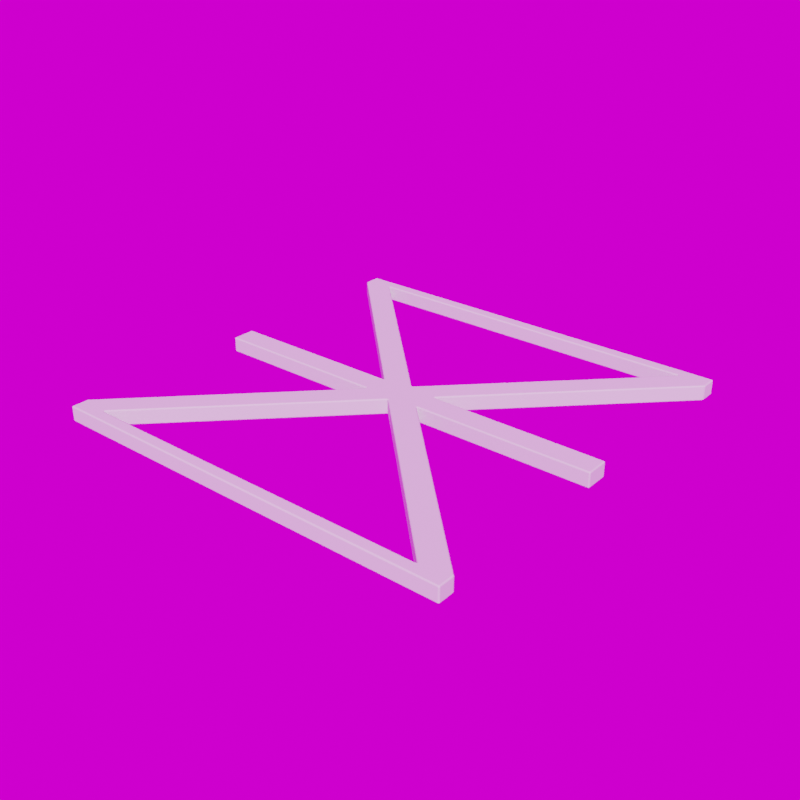 # Source: grid_epsilon.blend  (saved by Blender 2.90.8; exported with 4.5.12 LTS)
import bpy
from mathutils import Matrix  # noqa: F401  (used for matrix-valued properties, if any)

bpy.ops.wm.read_factory_settings(use_empty=True)
scene = bpy.context.scene
scene.name = 'Scene'

# ---- collections
col_collection = bpy.data.collections.new('Collection'); scene.collection.children.link(col_collection)
col_bool_objects = bpy.data.collections.new('Bool_Objects'); scene.collection.children.link(col_bool_objects)

# ---- images (referenced by path relative to the original .blend; pixels are not part of the script)
import os
ASSET_DIR = os.environ.get("B2B_ASSET_DIR", "")  # directory of the original .blend (textures are referenced by path, not embedded)
HERE = os.path.dirname(os.path.abspath(__file__))  # packed textures are extracted next to this script under _unpacked/

def load_image(name, relpath, width, height, colorspace="sRGB"):
    """Load a texture the original file referenced (path relative to the .blend, or extracted next to this script)."""
    p = next((c for c in (os.path.join(HERE, relpath), os.path.join(ASSET_DIR, relpath)) if relpath and os.path.exists(c)), "")
    if p:
        img = bpy.data.images.load(p, check_existing=True)
        img.name = name
    else:  # same state as the original file: an image datablock whose file is absent (Cycles renders it pink)
        img = bpy.data.images.new(name, width, height)
        img.source = "FILE"
        img.filepath = "//" + (relpath or name)
    img.colorspace_settings.name = colorspace
    return img
img_artist_workshop_4k_hdr_001 = load_image('artist_workshop_4k.hdr.001', 'artist_workshop_4k.hdr', 1024, 1024, 'Linear Rec.709')

# ---- node groups
ng_warmth__gaffer = bpy.data.node_groups.new('Warmth (Gaffer)', 'ShaderNodeTree')
_s = ng_warmth__gaffer.interface.new_socket(name='Image', in_out='OUTPUT', socket_type='NodeSocketColor')
_s = ng_warmth__gaffer.interface.new_socket(name='Image', in_out='INPUT', socket_type='NodeSocketColor')
_s = ng_warmth__gaffer.interface.new_socket(name='Temp', in_out='INPUT', socket_type='NodeSocketFloat')
_s.min_value = -100.0
_s.max_value = 100.0
_s = ng_warmth__gaffer.interface.new_socket(name='Tint', in_out='INPUT', socket_type='NodeSocketFloat')
_s.min_value = -100.0
_s.max_value = 100.0
_N = ng_warmth__gaffer.nodes; _L = ng_warmth__gaffer.links
n0 = _N.new('NodeGroupInput'); n0.name = 'Group Input'; n0.location = (-70, -478)
n1 = _N.new('NodeGroupOutput'); n1.name = 'Group Output'; n1.location = (1033, -158)
n2 = _N.new('ShaderNodeMath'); n2.name = 'Math'; n2.location = (214, -339)
n2.operation = 'DIVIDE'
n2.inputs[1].default_value = 150.0
n2.inputs[2].default_value = 0.0
n3 = _N.new('ShaderNodeMath'); n3.name = 'Math.001'; n3.location = (407, -336)
n3.inputs[1].default_value = 1.0
n3.inputs[2].default_value = 0.0
n4 = _N.new('ShaderNodeSeparateColor'); n4.name = 'Separate RGB'; n4.location = (408, -168)
n5 = _N.new('ShaderNodeMath'); n5.name = 'Math.002'; n5.location = (627, 85)
n5.operation = 'MULTIPLY'
n5.inputs[2].default_value = 0.0
n6 = _N.new('ShaderNodeMath'); n6.name = 'Math.003'; n6.location = (627, -91)
n6.operation = 'MULTIPLY'
n6.inputs[2].default_value = 0.0
n7 = _N.new('ShaderNodeMath'); n7.name = 'Math.004'; n7.location = (627, -240)
n7.operation = 'DIVIDE'
n7.inputs[2].default_value = 0.0
n8 = _N.new('ShaderNodeMath'); n8.name = 'Math.005'; n8.location = (214, -548)
n8.operation = 'DIVIDE'
n8.inputs[1].default_value = 150.0
n8.inputs[2].default_value = 0.0
n9 = _N.new('ShaderNodeMath'); n9.name = 'Math.006'; n9.location = (407, -529)
n9.inputs[1].default_value = 1.0
n9.inputs[2].default_value = 0.0
n10 = _N.new('ShaderNodeCombineColor'); n10.name = 'Combine RGB'; n10.location = (808, -163)
_L.new(n0.outputs[1], n2.inputs[0])
_L.new(n2.outputs[0], n3.inputs[0])
_L.new(n3.outputs[0], n5.inputs[1])
_L.new(n3.outputs[0], n7.inputs[1])
_L.new(n0.outputs[2], n8.inputs[0])
_L.new(n8.outputs[0], n9.inputs[0])
_L.new(n9.outputs[0], n6.inputs[1])
_L.new(n0.outputs[0], n4.inputs[0])
_L.new(n4.outputs[0], n5.inputs[0])
_L.new(n4.outputs[1], n6.inputs[0])
_L.new(n4.outputs[2], n7.inputs[0])
_L.new(n5.outputs[0], n10.inputs[0])
_L.new(n6.outputs[0], n10.inputs[1])
_L.new(n7.outputs[0], n10.inputs[2])
_L.new(n10.outputs[0], n1.inputs[0])
n1.is_active_output = True

# ---- world
world_world = bpy.data.worlds.new('World'); scene.world = world_world
world_world.use_nodes = True; world_world.node_tree.nodes.clear()
_N = world_world.node_tree.nodes; _L = world_world.node_tree.links
n0 = _N.new('ShaderNodeOutputWorld'); n0.name = 'World Output'; n0.location = (300, 300)
n1 = _N.new('ShaderNodeBackground'); n1.name = 'Background'; n1.location = (10, 300)
n1.inputs[0].default_value = (0.05088, 0.05088, 0.05088, 1.0)
n2 = _N.new('ShaderNodeTexEnvironment'); n2.name = 'HDRIHandler_ShaderNodeTexEnvironment'; n2.location = (-462, 90)
n2.image = img_artist_workshop_4k_hdr_001
n3 = _N.new('ShaderNodeTexCoord'); n3.name = 'HDRIHandler_ShaderNodeTexCoord'; n3.location = (-1022, 118)
n4 = _N.new('ShaderNodeMapping'); n4.name = 'HDRIHandler_ShaderNodeMapping'; n4.location = (-832, 138)
n4.mute = True
n5 = _N.new('ShaderNodeGroup'); n5.name = 'HDRIHandler_Warmth'; n5.location = (-262, 73)
n5.mute = True
n5.node_tree = ng_warmth__gaffer
n5.inputs[1].default_value = 0.0
n5.inputs[2].default_value = 0.0
n6 = _N.new('ShaderNodeGamma'); n6.name = 'HDRIHandler_ShaderNodeGamma'; n6.location = (-72, 60)
n6.mute = True
n7 = _N.new('ShaderNodeHueSaturation'); n7.name = 'HDRIHandler_ShaderNodeHueSaturation'; n7.location = (118, 81)
n7.mute = True
n8 = _N.new('ShaderNodeBackground'); n8.name = 'HDRIHandler_ShaderNodeBackground'; n8.location = (318, 48)
n9 = _N.new('ShaderNodeOutputWorld'); n9.name = 'HDRIHandler_ShaderNodeOutputWorld'; n9.location = (729, 34)
_L.new(n1.outputs[0], n0.inputs[0])
_L.new(n3.outputs[0], n4.inputs[0])
_L.new(n4.outputs[0], n2.inputs[0])
_L.new(n2.outputs[0], n5.inputs[0])
_L.new(n5.outputs[0], n6.inputs[0])
_L.new(n6.outputs[0], n7.inputs[4])
_L.new(n7.outputs[0], n8.inputs[0])
_L.new(n8.outputs[0], n9.inputs[0])
n9.is_active_output = True
world_world.color = (0.05088, 0.05088, 0.05088)
world_world.use_sun_shadow = False
world_world.sun_shadow_jitter_overblur = 0.0

# ---- meshes
me_plane_002 = bpy.data.meshes.new('Plane.002')
me_plane_002.from_pydata([(6.713e-08, 5.594e-09, 0.0), (0.06637, 0.06637, 0.0), (0.009346, 0.003871, 0.0), (0.06637, 0.06089, 0.0), (4.475e-08, 0.005475, 0.0), (0.05702, 0.06249, 0.0), (0.06637, 5.594e-09, 0.0), (0.06637, 0.003871, 0.0), (6.706e-08, 0.06637, 0.0), (5.588e-08, 0.06249, 0.0)], [], [(1, 0, 2, 3), (0, 1, 5, 4), (0, 6, 7, 2), (1, 8, 9, 5)])
_uv = me_plane_002.uv_layers.new(name='UVMap')
_uv.uv.foreach_set('vector', [1.0, 1.0, 0.0, 1.0, 0.09958, 0.9588, 0.9588, 0.9588, 0.0, 0.0, 1.0, 0.0, 0.9004, 0.04125, 0.04125, 0.04125, 0.0, 1.0, 0.5, 0.5, 0.5292, 0.5292, 0.09958, 0.9588, 1.0, 0.0, 0.5, 0.5, 0.4708, 0.4708, 0.9004, 0.04125])
me_plane_002.use_remesh_preserve_volume = False
me_plane_002.use_remesh_preserve_attributes = False
me_plane_002.use_mirror_vertex_groups = False
me_plane_002.update()

# ---- objects
ob_grid_epsilon = bpy.data.objects.new('Grid_Epsilon', me_plane_002)

# ---- transforms, parenting, visibility, modifiers, constraints
ob_grid_epsilon.location = (0.0, 0.0, 0.0)
ob_grid_epsilon.use_shape_key_edit_mode = True
ob_grid_epsilon.lineart.crease_threshold = 0.0
_m = ob_grid_epsilon.modifiers.new('Mirror', 'MIRROR')
_m.use_axis = (True, True, False)
_m = ob_grid_epsilon.modifiers.new('Array_X', 'ARRAY')
_m.count = 1
_m.constant_offset_displace = (0.0, 0.0, 0.0)
_m.use_merge_vertices = True
_m.merge_threshold = 0.0001
_m = ob_grid_epsilon.modifiers.new('Array_Y', 'ARRAY')
_m.count = 1
_m.constant_offset_displace = (0.0, 0.0, 0.0)
_m.relative_offset_displace = (0.0, 1.0, 0.0)
_m.use_merge_vertices = True
_m.merge_threshold = 0.0001
_m = ob_grid_epsilon.modifiers.new('Displace_X', 'DISPLACE')
_m.strength = 0.0
_m.direction = 'X'
_m = ob_grid_epsilon.modifiers.new('Displace_Y', 'DISPLACE')
_m.strength = 0.0
_m.direction = 'Y'
_m = ob_grid_epsilon.modifiers.new('Displace_Z', 'DISPLACE')
_m.strength = -0.05
_m.direction = 'Z'
_m = ob_grid_epsilon.modifiers.new('ArrayX_from_bool', 'ARRAY')
_m.show_render = False
_m.constant_offset_displace = (0.0, 0.0, 0.0)
_m = ob_grid_epsilon.modifiers.new('ArrayY_from_bool', 'ARRAY')
_m.show_render = False
_m.constant_offset_displace = (0.0, 0.0, 0.0)
_m = ob_grid_epsilon.modifiers.new('ArrayZ_from_bool', 'ARRAY')
_m.show_render = False
_m.constant_offset_displace = (0.0, 0.0, 0.0)
_m = ob_grid_epsilon.modifiers.new('DisplaceX_to_center', 'DISPLACE')
_m.show_render = False
_m.strength = 0.0
_m.direction = 'X'
_m = ob_grid_epsilon.modifiers.new('DisplaceY_to_center', 'DISPLACE')
_m.show_render = False
_m.strength = 0.0
_m.direction = 'Y'
_m = ob_grid_epsilon.modifiers.new('Mirror_from_bool', 'MIRROR')
_m.show_render = False
_m = ob_grid_epsilon.modifiers.new('Solidify', 'SOLIDIFY')
_m.thickness = 0.005
_m.offset = 1.0
_m.nonmanifold_thickness_mode = 'FIXED'
_m.nonmanifold_merge_threshold = 0.0003
_m = ob_grid_epsilon.modifiers.new('Bevel', 'BEVEL')
_m.width = 0.0005
_m.width_pct = 0.0005
_m.segments = 2
_m.loop_slide = False
_m.harden_normals = True
_m.miter_outer = 'MITER_ARC'

# ---- collection membership
scene.collection.objects.link(ob_grid_epsilon)

# ---- scene / render settings (as saved in the file)
scene.frame_start = 1; scene.frame_end = 250; scene.frame_set(1)
scene.render.engine = 'CYCLES'
scene.render.resolution_x = 32
scene.render.resolution_y = 32
scene.render.film_transparent = True
scene.cycles.use_denoising = False
scene.cycles.samples = 128
scene.cycles.sampling_pattern = 'TABULATED_SOBOL'
scene.cycles.use_adaptive_sampling = False
scene.cycles.use_light_tree = False
scene.eevee.use_gtao = True
scene.eevee.use_raytracing = True
scene.view_settings.view_transform = 'Filmic'
bpy.context.view_layer.update()

# ---- added for rendering (the .blend has no active camera and no usable light): camera, sun
cam_auto = bpy.data.cameras.new('AutoCamera')
cam_auto.lens = 50.0
cam_auto.sensor_width = 36.0
cam_auto.clip_end = 1000.0
ob_auto_camera = bpy.data.objects.new('AutoCamera', cam_auto)
scene.collection.objects.link(ob_auto_camera)
ob_auto_camera.location = (0.185045, -0.222054, 0.125536)
ob_auto_camera.rotation_euler = (1.09748, -7.21219e-08, 0.694738)
scene.camera = ob_auto_camera
light_auto_sun = bpy.data.lights.new('AutoSun', 'SUN')
light_auto_sun.energy = 3.0
light_auto_sun.angle = 0.0523599
ob_auto_sun = bpy.data.objects.new('AutoSun', light_auto_sun)
scene.collection.objects.link(ob_auto_sun)
ob_auto_sun.rotation_euler = (0.872665, 0.174533, 0.523599)
bpy.context.view_layer.update()
